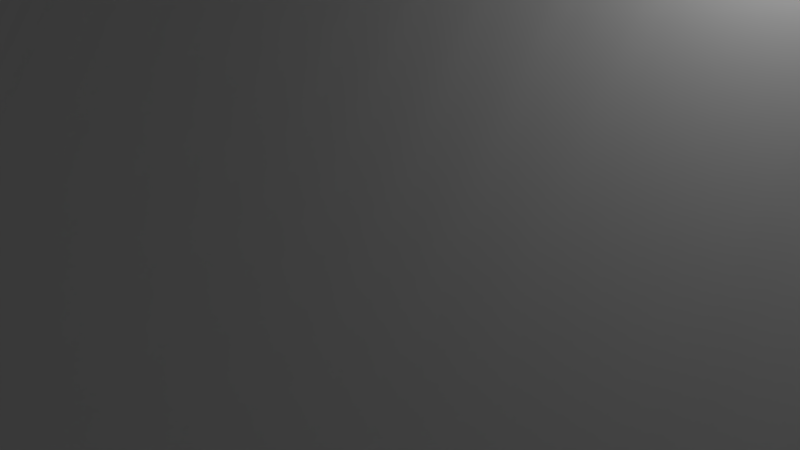 # Source: christrack2.blend  (saved by Blender 2.79.0; exported with 4.5.12 LTS)
import bpy
from mathutils import Matrix  # noqa: F401  (used for matrix-valued properties, if any)

bpy.ops.wm.read_factory_settings(use_empty=True)
scene = bpy.context.scene
scene.name = 'Scene'

# ---- collections
col_collection_1 = bpy.data.collections.new('Collection 1'); scene.collection.children.link(col_collection_1)

# ---- materials (node trees are filled in below, after node groups)
mat_material = bpy.data.materials.new('Material')
mat_material.alpha_threshold = 0.0
mat_material.use_transparent_shadow = False
mat_material.roughness = 0.5
mat_material.line_color = (0.0, 0.0, 0.0, 1.0)

# ---- material node trees

# ---- world
world_world = bpy.data.worlds.new('World'); scene.world = world_world
world_world.color = (0.05088, 0.05088, 0.05088)
world_world.use_sun_shadow = False
world_world.sun_shadow_jitter_overblur = 0.0
world_world.cycles.sampling_method = 'MANUAL'

# ---- cameras
cam_camera = bpy.data.cameras.new('Camera')
cam_camera.clip_end = 100.0
cam_camera.lens = 35.0
cam_camera.sensor_width = 32.0
cam_camera.sensor_height = 18.0
cam_camera.ortho_scale = 7.314
cam_camera.dof.focus_distance = 0.0
cam_camera.dof.aperture_fstop = 128.0

# ---- lights
light_lamp = bpy.data.lights.new('Lamp', 'POINT')
light_lamp.transmission_factor = 0.0
light_lamp.cutoff_distance = 30.0
light_lamp.energy = 100.0
light_lamp.shadow_buffer_clip_start = 1.001
light_lamp.shadow_soft_size = 0.1
light_lamp.shadow_maximum_resolution = 0.006
light_lamp.use_absolute_resolution = True

# ---- meshes
me_cube_002 = bpy.data.meshes.new('Cube.002')
me_cube_002.from_pydata([(-1.0, -1.0, -2.0), (-1.0, -1.0, 2.0), (-1.0, 1.0, -2.0), (-1.0, 1.0, 2.0), (1.0, -1.0, -2.0), (1.0, -1.0, 2.0), (1.0, 1.0, -2.0), (1.0, 1.0, 2.0)], [], [(2, 3, 7, 6), (4, 5, 1, 0), (2, 6, 4, 0), (7, 3, 1, 5)])
me_cube_002.use_remesh_preserve_volume = False
me_cube_002.use_remesh_preserve_attributes = False
me_cube_002.use_mirror_vertex_groups = False
me_cube_002.update()
me_cube_001 = bpy.data.meshes.new('Cube.001')
me_cube_001.from_pydata([(-1.0, -1.0, -2.0), (-1.0, -1.0, 2.0), (-1.0, 1.0, -2.0), (-1.0, 1.0, 2.0), (1.0, -1.0, -2.0), (1.0, -1.0, 2.0), (1.0, 1.0, -2.0), (1.0, 1.0, 2.0)], [], [(2, 3, 7, 6), (4, 5, 1, 0), (2, 6, 4, 0), (7, 3, 1, 5)])
me_cube_001.use_remesh_preserve_volume = False
me_cube_001.use_remesh_preserve_attributes = False
me_cube_001.use_mirror_vertex_groups = False
me_cube_001.update()
me_cube = bpy.data.meshes.new('Cube')
me_cube.from_pydata([(0.5, 8.0, 0.0), (0.5, -8.0, 0.0), (-0.5, -8.0, 0.0), (-0.5, 8.0, 0.0), (0.5, 8.0, 1.0), (0.5, -8.0, 1.0), (-0.5, -8.0, 1.0), (-0.5, 8.0, 1.0)], [], [(4, 7, 6, 5), (1, 5, 6, 2), (2, 3, 0, 1), (4, 0, 3, 7)])
me_cube.materials.append(mat_material)
me_cube.use_remesh_preserve_volume = False
me_cube.use_remesh_preserve_attributes = False
me_cube.use_mirror_vertex_groups = False
me_cube.update()

# ---- curves / text
cu_nurbspath = bpy.data.curves.new('NurbsPath', 'CURVE')
cu_nurbspath.dimensions = '3D'
_sp = cu_nurbspath.splines.new('NURBS'); _sp.points.add(21)
_sp.points.foreach_set('co', [-2.0, 0.0, 0.0, 1.0, -1.0, 0.0, 0.0, 1.0, 0.0, 0.0, 0.0, 1.0, 1.0, 0.0, 0.0, 1.0, 2.0, 0.0, 0.0, 1.0, 3.371, -0.9433, -0.017, 1.0, 3.885, -4.622, -0.599, 1.0, 3.165, -7.053, -0.6175, 1.0, 3.156, -7.903, -1.646, 1.0, -0.5335, -12.86, -2.791, 1.0, -5.779, -13.51, -3.57, 1.0, -7.014, -16.98, -1.277, 1.0, -8.968, -19.51, -0.7591, 1.0, -9.261, -24.8, 2.088, 1.0, -11.01, -25.94, 2.568, 1.0, -13.53, -26.57, 2.801, 1.0, -18.48, -23.94, 3.069, 1.0, -19.4, -18.53, 4.652, 1.0, -15.1, -11.18, 2.775, 1.0, -16.48, 3.47, 0.5271, 1.0, -8.465, 5.02, 0.2205, 1.0, -6.719, 0.8936, 0.05494, 1.0])
_sp.points.foreach_set('tilt', [0.9819, 0.9819, 0.9819, 0.9819, 0.9819, 0.9819, 0.9819, 0.9819, 0.9819, 0.9819, 0.0, 0.0, -0.1531, 1.014, 1.014, 1.014, 1.014, 1.014, 0.0, 0.7723, 0.7723, -0.212])
_sp.order_u = 5
_sp.order_v = 0
_sp.use_cyclic_u = True
cu_nurbspath.use_path = True
cu_nurbspath.use_path_clamp = True
cu_nurbspath.bevel_resolution = 0
cu_nurbspath.fill_mode = 'HALF'

# ---- objects
ob_nurbspath = bpy.data.objects.new('NurbsPath', cu_nurbspath)
ob_cube_002 = bpy.data.objects.new('Cube.002', me_cube_002)
ob_cube_001 = bpy.data.objects.new('Cube.001', me_cube_001)
ob_cube = bpy.data.objects.new('Cube', me_cube)
ob_lamp = bpy.data.objects.new('Lamp', light_lamp)
ob_camera = bpy.data.objects.new('Camera', cam_camera)

# ---- transforms, parenting, visibility, modifiers, constraints
ob_nurbspath.location = (0.0, 0.0, 0.0)
ob_nurbspath.scale = (8.716, 8.716, 8.716)
ob_nurbspath.lineart.crease_threshold = 0.0
ob_cube_002.location = (0.0, 9.039, 1.325)
ob_cube_002.lineart.crease_threshold = 0.0
_m = ob_cube_002.modifiers.new('Array', 'ARRAY')
_m.fit_type = 'FIT_CURVE'
_m.curve = ob_nurbspath
_m.constant_offset_displace = (0.0, 0.0, 0.0)
_m.use_merge_vertices = True
_m = ob_cube_002.modifiers.new('Curve', 'CURVE')
_m.object = ob_nurbspath
ob_cube_001.location = (0.0, -8.181, 1.325)
ob_cube_001.lineart.crease_threshold = 0.0
_m = ob_cube_001.modifiers.new('Array', 'ARRAY')
_m.fit_type = 'FIT_CURVE'
_m.curve = ob_nurbspath
_m.constant_offset_displace = (0.0, 0.0, 0.0)
_m.use_merge_vertices = True
_m = ob_cube_001.modifiers.new('Curve', 'CURVE')
_m.object = ob_nurbspath
ob_cube.location = (0.0, 0.0, 0.0)
ob_cube.lock_rotations_4d = False
ob_cube.empty_display_type = 'ARROWS'
ob_cube.lineart.crease_threshold = 0.0
_m = ob_cube.modifiers.new('Array', 'ARRAY')
_m.fit_type = 'FIT_CURVE'
_m.curve = ob_nurbspath
_m.constant_offset_displace = (0.0, 0.0, 0.0)
_m.use_merge_vertices = True
_m = ob_cube.modifiers.new('Curve', 'CURVE')
_m.object = ob_nurbspath
ob_lamp.location = (4.076, 1.005, 5.904)
ob_lamp.rotation_euler = (0.6503, 0.05522, 1.866)
ob_lamp.lock_rotations_4d = False
ob_lamp.empty_display_type = 'ARROWS'
ob_lamp.color = (0.0, 0.0, 0.0, 0.0)
ob_lamp.lineart.crease_threshold = 0.0
ob_camera.location = (7.481, -6.508, 5.344)
ob_camera.rotation_euler = (1.109, 0.0, 0.8149)
ob_camera.lock_rotations_4d = False
ob_camera.empty_display_type = 'ARROWS'
ob_camera.color = (0.0, 0.0, 0.0, 0.0)
ob_camera.display_type = 'WIRE'
ob_camera.lineart.crease_threshold = 0.0

# ---- collection membership
col_collection_1.objects.link(ob_nurbspath)
col_collection_1.objects.link(ob_cube_002)
col_collection_1.objects.link(ob_cube_001)
col_collection_1.objects.link(ob_cube)
col_collection_1.objects.link(ob_lamp)
col_collection_1.objects.link(ob_camera)

# ---- scene / render settings (as saved in the file)
scene.camera = ob_camera
scene.frame_start = 1; scene.frame_end = 250; scene.frame_set(1)
scene.render.engine = 'BLENDER_EEVEE_NEXT'
scene.render.resolution_percentage = 50
scene.render.dither_intensity = 0.0
scene.cycles.use_denoising = False
scene.cycles.samples = 128
scene.cycles.sampling_pattern = 'TABULATED_SOBOL'
scene.cycles.use_adaptive_sampling = False
scene.cycles.use_light_tree = False
scene.cycles.blur_glossy = 0.0
scene.cycles.sample_clamp_indirect = 0.0
scene.view_settings.view_transform = 'Standard'
bpy.context.view_layer.update()

